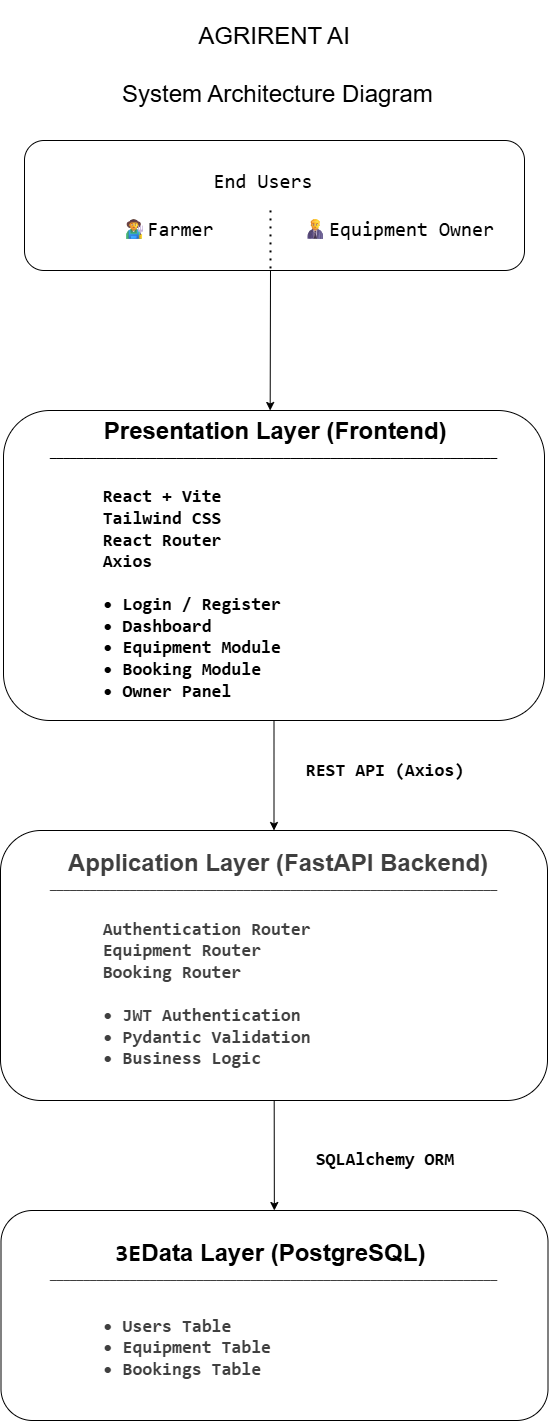

The diagram above was exported from draw.io. Its source (the exported page's mxGraphModel, read from the mxfile embedded in the PNG):
<mxGraphModel dx="1560" dy="365" grid="1" gridSize="10" guides="1" tooltips="1" connect="1" arrows="1" fold="1" page="1" pageScale="1" pageWidth="827" pageHeight="1169" math="0" shadow="0">
  <root>
    <mxCell id="0" />
    <mxCell id="1" parent="0" />
    <mxCell id="2" value="&lt;font style=&quot;font-size: 24px;&quot;&gt; AGRIRENT AI&lt;br/&gt;&lt;br&gt;&amp;nbsp;System Architecture Diagram&lt;/font&gt;" style="text;html=1;align=center;verticalAlign=middle;whiteSpace=wrap;rounded=0;" vertex="1" parent="1">
      <mxGeometry x="234" y="40" width="360" height="130" as="geometry" />
    </mxCell>
    <mxCell id="3" value="&lt;pre&gt;&lt;font style=&quot;font-size: 20px;&quot;&gt;End Users  &lt;br&gt;&lt;br&gt;      👨🌾Farmer        👨💼Equipment Owner&lt;/font&gt;&lt;/pre&gt;" style="rounded=1;whiteSpace=wrap;html=1;" vertex="1" parent="1">
      <mxGeometry x="164" y="180" width="500" height="130" as="geometry" />
    </mxCell>
    <mxCell id="4" value="" style="endArrow=none;dashed=1;html=1;dashPattern=1 3;strokeWidth=2;exitX=0.472;exitY=0.538;exitDx=0;exitDy=0;exitPerimeter=0;" edge="1" parent="1">
      <mxGeometry width="50" height="50" relative="1" as="geometry">
        <mxPoint x="410" y="249.94000000000005" as="sourcePoint" />
        <mxPoint x="410" y="310" as="targetPoint" />
      </mxGeometry>
    </mxCell>
    <mxCell id="5" value="" style="endArrow=classic;html=1;exitX=0.5;exitY=1;exitDx=0;exitDy=0;" edge="1" parent="1">
      <mxGeometry width="50" height="50" relative="1" as="geometry">
        <mxPoint x="410" y="310" as="sourcePoint" />
        <mxPoint x="409.67441860465124" y="450" as="targetPoint" />
      </mxGeometry>
    </mxCell>
    <mxCell id="6" value="&lt;b&gt;&amp;nbsp;&lt;font style=&quot;font-size: 24px;&quot;&gt;Presentation Layer (Frontend)&lt;/font&gt;&lt;/b&gt;&lt;br&gt;&lt;b&gt;___________________________________________________________________&lt;br&gt;&lt;/b&gt;&lt;br&gt;&lt;pre style=&quot;text-align: left;&quot;&gt;&lt;span style=&quot;background-color: transparent;&quot;&gt;&lt;b&gt;&lt;font style=&quot;&quot;&gt;&lt;span style=&quot;font-size: 18px; white-space: pre;&quot;&gt;&#09;&lt;/span&gt;&lt;font style=&quot;font-size: 18px;&quot;&gt;React + Vite&amp;nbsp;&lt;br&gt;&lt;/font&gt;&lt;/font&gt;&lt;/b&gt;&lt;/span&gt;&lt;b&gt;&lt;font style=&quot;font-size: 18px;&quot;&gt;&lt;span style=&quot;white-space: pre;&quot;&gt;&#09;&lt;/span&gt;Tailwind CSS&lt;br&gt;&lt;/font&gt;&lt;/b&gt;&lt;b&gt;&lt;font style=&quot;font-size: 18px;&quot;&gt;&lt;span style=&quot;white-space: pre;&quot;&gt;&#09;&lt;/span&gt;React Router&lt;br&gt;&lt;/font&gt;&lt;/b&gt;&lt;b&gt;&lt;font style=&quot;font-size: 18px;&quot;&gt;&lt;span style=&quot;white-space: pre;&quot;&gt;&#09;&lt;/span&gt;Axios&lt;br&gt;&lt;/font&gt;&lt;/b&gt;&lt;b&gt;&lt;font style=&quot;font-size: 18px;&quot;&gt;&lt;br&gt;&lt;/font&gt;&lt;/b&gt;&lt;b&gt;&lt;font style=&quot;font-size: 18px;&quot;&gt;&lt;span style=&quot;white-space: pre;&quot;&gt;&#09;&lt;/span&gt;• Login / Register&lt;br&gt;&lt;/font&gt;&lt;/b&gt;&lt;b&gt;&lt;font style=&quot;font-size: 18px;&quot;&gt;&lt;span style=&quot;white-space: pre;&quot;&gt;&#09;&lt;/span&gt;• Dashboard&lt;br&gt;&lt;/font&gt;&lt;/b&gt;&lt;b&gt;&lt;font style=&quot;font-size: 18px;&quot;&gt;&lt;span style=&quot;white-space: pre;&quot;&gt;&#09;&lt;/span&gt;• Equipment Module&lt;br&gt;&lt;/font&gt;&lt;/b&gt;&lt;b&gt;&lt;font style=&quot;font-size: 18px;&quot;&gt;&lt;span style=&quot;white-space: pre;&quot;&gt;&#09;&lt;/span&gt;• Booking Module&lt;br&gt;&lt;/font&gt;&lt;/b&gt;&lt;b&gt;&lt;font style=&quot;font-size: 18px;&quot;&gt;&lt;span style=&quot;white-space: pre;&quot;&gt;&#09;&lt;/span&gt;• Owner Panel&amp;nbsp;&lt;/font&gt;&lt;/b&gt;&lt;/pre&gt;" style="rounded=1;whiteSpace=wrap;html=1;" vertex="1" parent="1">
      <mxGeometry x="143" y="450" width="541" height="310" as="geometry" />
    </mxCell>
    <mxCell id="11" value="" style="edgeStyle=none;html=1;" edge="1" parent="1" source="7" target="10">
      <mxGeometry relative="1" as="geometry" />
    </mxCell>
    <mxCell id="7" value="&lt;b style=&quot;color: rgb(63, 63, 63); scrollbar-color: rgb(226, 226, 226) rgb(251, 251, 251);&quot;&gt;&amp;nbsp;&lt;font style=&quot;color: rgb(63, 63, 63); scrollbar-color: rgb(226, 226, 226) rgb(251, 251, 251); font-size: 24px;&quot;&gt; Application Layer (FastAPI Backend)   &lt;/font&gt;&lt;/b&gt;&lt;br style=&quot;color: rgb(63, 63, 63); scrollbar-color: rgb(226, 226, 226) rgb(251, 251, 251);&quot;&gt;&lt;b style=&quot;color: rgb(63, 63, 63); scrollbar-color: rgb(226, 226, 226) rgb(251, 251, 251);&quot;&gt;___________________________________________________________________&lt;br style=&quot;color: rgb(63, 63, 63); scrollbar-color: rgb(226, 226, 226) rgb(251, 251, 251);&quot;&gt;&lt;/b&gt;&lt;br style=&quot;color: rgb(63, 63, 63); scrollbar-color: rgb(226, 226, 226) rgb(251, 251, 251);&quot;&gt;&lt;pre style=&quot;color: rgb(63, 63, 63); scrollbar-color: rgb(226, 226, 226) rgb(251, 251, 251); text-align: left;&quot;&gt;&lt;span style=&quot;color: rgb(63, 63, 63); scrollbar-color: rgb(226, 226, 226) rgb(251, 251, 251); background-color: transparent;&quot;&gt;&lt;b style=&quot;color: rgb(63, 63, 63); scrollbar-color: rgb(226, 226, 226) rgb(251, 251, 251);&quot;&gt;&lt;font style=&quot;color: rgb(63, 63, 63); scrollbar-color: rgb(226, 226, 226) rgb(251, 251, 251);&quot;&gt;&lt;span style=&quot;color: rgb(63, 63, 63); scrollbar-color: rgb(226, 226, 226) rgb(251, 251, 251); font-size: 18px;&quot;&gt;&#09;&lt;/span&gt;&lt;font style=&quot;color: rgb(63, 63, 63); scrollbar-color: rgb(226, 226, 226) rgb(251, 251, 251); font-size: 18px;&quot;&gt;Authentication Router&amp;nbsp;&lt;br style=&quot;color: rgb(63, 63, 63); scrollbar-color: rgb(226, 226, 226) rgb(251, 251, 251);&quot;&gt;&lt;/font&gt;&lt;/font&gt;&lt;/b&gt;&lt;/span&gt;&lt;b style=&quot;color: rgb(63, 63, 63); scrollbar-color: rgb(226, 226, 226) rgb(251, 251, 251);&quot;&gt;&lt;font style=&quot;color: rgb(63, 63, 63); scrollbar-color: rgb(226, 226, 226) rgb(251, 251, 251); font-size: 18px;&quot;&gt;&lt;span style=&quot;color: rgb(63, 63, 63); scrollbar-color: rgb(226, 226, 226) rgb(251, 251, 251);&quot;&gt;&#09;&lt;/span&gt;Equipment Router&lt;br style=&quot;color: rgb(63, 63, 63); scrollbar-color: rgb(226, 226, 226) rgb(251, 251, 251);&quot;&gt;&lt;/font&gt;&lt;/b&gt;&lt;b style=&quot;color: rgb(63, 63, 63); scrollbar-color: rgb(226, 226, 226) rgb(251, 251, 251);&quot;&gt;&lt;font style=&quot;color: rgb(63, 63, 63); scrollbar-color: rgb(226, 226, 226) rgb(251, 251, 251); font-size: 18px;&quot;&gt;&lt;span style=&quot;color: rgb(63, 63, 63); scrollbar-color: rgb(226, 226, 226) rgb(251, 251, 251);&quot;&gt;&#09;&lt;/span&gt;Booking Router&lt;/font&gt;&lt;/b&gt;&lt;b style=&quot;color: rgb(63, 63, 63); scrollbar-color: rgb(226, 226, 226) rgb(251, 251, 251);&quot;&gt;&lt;font style=&quot;color: rgb(63, 63, 63); scrollbar-color: rgb(226, 226, 226) rgb(251, 251, 251); font-size: 18px;&quot;&gt;&lt;br style=&quot;color: rgb(63, 63, 63); scrollbar-color: rgb(226, 226, 226) rgb(251, 251, 251);&quot;&gt;&lt;/font&gt;&lt;/b&gt;&lt;b style=&quot;color: rgb(63, 63, 63); scrollbar-color: rgb(226, 226, 226) rgb(251, 251, 251);&quot;&gt;&lt;font style=&quot;color: rgb(63, 63, 63); scrollbar-color: rgb(226, 226, 226) rgb(251, 251, 251); font-size: 18px;&quot;&gt;&lt;br style=&quot;color: rgb(63, 63, 63); scrollbar-color: rgb(226, 226, 226) rgb(251, 251, 251);&quot;&gt;&lt;/font&gt;&lt;/b&gt;&lt;b style=&quot;color: rgb(63, 63, 63); scrollbar-color: rgb(226, 226, 226) rgb(251, 251, 251);&quot;&gt;&lt;font style=&quot;color: rgb(63, 63, 63); scrollbar-color: rgb(226, 226, 226) rgb(251, 251, 251); font-size: 18px;&quot;&gt;&lt;span style=&quot;color: rgb(63, 63, 63); scrollbar-color: rgb(226, 226, 226) rgb(251, 251, 251);&quot;&gt;&#09;&lt;/span&gt;• JWT Authentication&lt;br style=&quot;color: rgb(63, 63, 63); scrollbar-color: rgb(226, 226, 226) rgb(251, 251, 251);&quot;&gt;&lt;/font&gt;&lt;/b&gt;&lt;b style=&quot;color: rgb(63, 63, 63); scrollbar-color: rgb(226, 226, 226) rgb(251, 251, 251);&quot;&gt;&lt;font style=&quot;color: rgb(63, 63, 63); scrollbar-color: rgb(226, 226, 226) rgb(251, 251, 251); font-size: 18px;&quot;&gt;&lt;span style=&quot;color: rgb(63, 63, 63); scrollbar-color: rgb(226, 226, 226) rgb(251, 251, 251);&quot;&gt;&#09;&lt;/span&gt;• Pydantic Validation&lt;br style=&quot;color: rgb(63, 63, 63); scrollbar-color: rgb(226, 226, 226) rgb(251, 251, 251);&quot;&gt;&lt;/font&gt;&lt;/b&gt;&lt;b style=&quot;color: rgb(63, 63, 63); scrollbar-color: rgb(226, 226, 226) rgb(251, 251, 251);&quot;&gt;&lt;font style=&quot;color: rgb(63, 63, 63); scrollbar-color: rgb(226, 226, 226) rgb(251, 251, 251); font-size: 18px;&quot;&gt;&lt;span style=&quot;color: rgb(63, 63, 63); scrollbar-color: rgb(226, 226, 226) rgb(251, 251, 251);&quot;&gt;&#09;&lt;/span&gt;• Business Logic &lt;/font&gt;&lt;/b&gt;&lt;br&gt;&lt;/pre&gt;" style="rounded=1;whiteSpace=wrap;html=1;" vertex="1" parent="1">
      <mxGeometry x="140" y="870" width="547" height="270" as="geometry" />
    </mxCell>
    <mxCell id="8" value="" style="endArrow=classic;html=1;exitX=0.5;exitY=1;exitDx=0;exitDy=0;entryX=0.5;entryY=0;entryDx=0;entryDy=0;" edge="1" parent="1" source="6" target="7">
      <mxGeometry width="50" height="50" relative="1" as="geometry">
        <mxPoint x="390" y="830" as="sourcePoint" />
        <mxPoint x="440" y="780" as="targetPoint" />
      </mxGeometry>
    </mxCell>
    <mxCell id="10" value="&lt;span style=&quot;font-family: monospace; font-size: 0px; text-align: start; white-space: nowrap;&quot;&gt;&lt;b&gt;%3CmxGraphModel%3E%3Croot%3E%3CmxCell%20id%3D%220%22%2F%3E%3CmxCell%20id%3D%221%22%20parent%3D%220%22%2F%3E%3CmxCell%20id%3D%222%22%20value%3D%22%26lt%3Bb%20style%3D%26quot%3Bcolor%3A%20rgb(63%2C%2063%2C%2063)%3B%20scrollbar-color%3A%20rgb(226%2C%20226%2C%20226)%20rgb(251%2C%20251%2C%20251)%3B%26quot%3B%26gt%3B%26amp%3Bnbsp%3B%26lt%3Bfont%20style%3D%26quot%3Bcolor%3A%20rgb(63%2C%2063%2C%2063)%3B%20scrollbar-color%3A%20rgb(226%2C%20226%2C%20226)%20rgb(251%2C%20251%2C%20251)%3B%20font-size%3A%2024px%3B%26quot%3B%26gt%3B%20Application%20Layer%20(FastAPI%20Backend)%20%20%20%26lt%3B%2Ffont%26gt%3B%26lt%3B%2Fb%26gt%3B%26lt%3Bbr%20style%3D%26quot%3Bcolor%3A%20rgb(63%2C%2063%2C%2063)%3B%20scrollbar-color%3A%20rgb(226%2C%20226%2C%20226)%20rgb(251%2C%20251%2C%20251)%3B%26quot%3B%26gt%3B%26lt%3Bb%20style%3D%26quot%3Bcolor%3A%20rgb(63%2C%2063%2C%2063)%3B%20scrollbar-color%3A%20rgb(226%2C%20226%2C%20226)%20rgb(251%2C%20251%2C%20251)%3B%26quot%3B%26gt%3B___________________________________________________________________%26lt%3Bbr%20style%3D%26quot%3Bcolor%3A%20rgb(63%2C%2063%2C%2063)%3B%20scrollbar-color%3A%20rgb(226%2C%20226%2C%20226)%20rgb(251%2C%20251%2C%20251)%3B%26quot%3B%26gt%3B%26lt%3B%2Fb%26gt%3B%26lt%3Bbr%20style%3D%26quot%3Bcolor%3A%20rgb(63%2C%2063%2C%2063)%3B%20scrollbar-color%3A%20rgb(226%2C%20226%2C%20226)%20rgb(251%2C%20251%2C%20251)%3B%26quot%3B%26gt%3B%26lt%3Bpre%20style%3D%26quot%3Bcolor%3A%20rgb(63%2C%2063%2C%2063)%3B%20scrollbar-color%3A%20rgb(226%2C%20226%2C%20226)%20rgb(251%2C%20251%2C%20251)%3B%20text-align%3A%20left%3B%26quot%3B%26gt%3B%26lt%3Bspan%20style%3D%26quot%3Bcolor%3A%20rgb(63%2C%2063%2C%2063)%3B%20scrollbar-color%3A%20rgb(226%2C%20226%2C%20226)%20rgb(251%2C%20251%2C%20251)%3B%20background-color%3A%20transparent%3B%26quot%3B%26gt%3B%26lt%3Bb%20style%3D%26quot%3Bcolor%3A%20rgb(63%2C%2063%2C%2063)%3B%20scrollbar-color%3A%20rgb(226%2C%20226%2C%20226)%20rgb(251%2C%20251%2C%20251)%3B%26quot%3B%26gt%3B%26lt%3Bfont%20style%3D%26quot%3Bcolor%3A%20rgb(63%2C%2063%2C%2063)%3B%20scrollbar-color%3A%20rgb(226%2C%20226%2C%20226)%20rgb(251%2C%20251%2C%20251)%3B%26quot%3B%26gt%3B%26lt%3Bspan%20style%3D%26quot%3Bcolor%3A%20rgb(63%2C%2063%2C%2063)%3B%20scrollbar-color%3A%20rgb(226%2C%20226%2C%20226)%20rgb(251%2C%20251%2C%20251)%3B%20font-size%3A%2018px%3B%26quot%3B%26gt%3B%26%239%3B%26lt%3B%2Fspan%26gt%3B%26lt%3Bfont%20style%3D%26quot%3Bcolor%3A%20rgb(63%2C%2063%2C%2063)%3B%20scrollbar-color%3A%20rgb(226%2C%20226%2C%20226)%20rgb(251%2C%20251%2C%20251)%3B%20font-size%3A%2018px%3B%26quot%3B%26gt%3BAuthentication%20Router%26amp%3Bnbsp%3B%26lt%3Bbr%20style%3D%26quot%3Bcolor%3A%20rgb(63%2C%2063%2C%2063)%3B%20scrollbar-color%3A%20rgb(226%2C%20226%2C%20226)%20rgb(251%2C%20251%2C%20251)%3B%26quot%3B%26gt%3B%26lt%3B%2Ffont%26gt%3B%26lt%3B%2Ffont%26gt%3B%26lt%3B%2Fb%26gt%3B%26lt%3B%2Fspan%26gt%3B%26lt%3Bb%20style%3D%26quot%3Bcolor%3A%20rgb(63%2C%2063%2C%2063)%3B%20scrollbar-color%3A%20rgb(226%2C%20226%2C%20226)%20rgb(251%2C%20251%2C%20251)%3B%26quot%3B%26gt%3B%26lt%3Bfont%20style%3D%26quot%3Bcolor%3A%20rgb(63%2C%2063%2C%2063)%3B%20scrollbar-color%3A%20rgb(226%2C%20226%2C%20226)%20rgb(251%2C%20251%2C%20251)%3B%20font-size%3A%2018px%3B%26quot%3B%26gt%3B%26lt%3Bspan%20style%3D%26quot%3Bcolor%3A%20rgb(63%2C%2063%2C%2063)%3B%20scrollbar-color%3A%20rgb(226%2C%20226%2C%20226)%20rgb(251%2C%20251%2C%20251)%3B%26quot%3B%26gt%3B%26%239%3B%26lt%3B%2Fspan%26gt%3BEquipment%20Router%26lt%3Bbr%20style%3D%26quot%3Bcolor%3A%20rgb(63%2C%2063%2C%2063)%3B%20scrollbar-color%3A%20rgb(226%2C%20226%2C%20226)%20rgb(251%2C%20251%2C%20251)%3B%26quot%3B%26gt%3B%26lt%3B%2Ffont%26gt%3B%26lt%3B%2Fb%26gt%3B%26lt%3Bb%20style%3D%26quot%3Bcolor%3A%20rgb(63%2C%2063%2C%2063)%3B%20scrollbar-color%3A%20rgb(226%2C%20226%2C%20226)%20rgb(251%2C%20251%2C%20251)%3B%26quot%3B%26gt%3B%26lt%3Bfont%20style%3D%26quot%3Bcolor%3A%20rgb(63%2C%2063%2C%2063)%3B%20scrollbar-color%3A%20rgb(226%2C%20226%2C%20226)%20rgb(251%2C%20251%2C%20251)%3B%20font-size%3A%2018px%3B%26quot%3B%26gt%3B%26lt%3Bspan%20style%3D%26quot%3Bcolor%3A%20rgb(63%2C%2063%2C%2063)%3B%20scrollbar-color%3A%20rgb(226%2C%20226%2C%20226)%20rgb(251%2C%20251%2C%20251)%3B%26quot%3B%26gt%3B%26%239%3B%26lt%3B%2Fspan%26gt%3BBooking%20Router%26lt%3B%2Ffont%26gt%3B%26lt%3B%2Fb%26gt%3B%26lt%3Bb%20style%3D%26quot%3Bcolor%3A%20rgb(63%2C%2063%2C%2063)%3B%20scrollbar-color%3A%20rgb(226%2C%20226%2C%20226)%20rgb(251%2C%20251%2C%20251)%3B%26quot%3B%26gt%3B%26lt%3Bfont%20style%3D%26quot%3Bcolor%3A%20rgb(63%2C%2063%2C%2063)%3B%20scrollbar-color%3A%20rgb(226%2C%20226%2C%20226)%20rgb(251%2C%20251%2C%20251)%3B%20font-size%3A%2018px%3B%26quot%3B%26gt%3B%26lt%3Bbr%20style%3D%26quot%3Bcolor%3A%20rgb(63%2C%2063%2C%2063)%3B%20scrollbar-color%3A%20rgb(226%2C%20226%2C%20226)%20rgb(251%2C%20251%2C%20251)%3B%26quot%3B%26gt%3B%26lt%3B%2Ffont%26gt%3B%26lt%3B%2Fb%26gt%3B%26lt%3Bb%20style%3D%26quot%3Bcolor%3A%20rgb(63%2C%2063%2C%2063)%3B%20scrollbar-color%3A%20rgb(226%2C%20226%2C%20226)%20rgb(251%2C%20251%2C%20251)%3B%26quot%3B%26gt%3B%26lt%3Bfont%20style%3D%26quot%3Bcolor%3A%20rgb(63%2C%2063%2C%2063)%3B%20scrollbar-color%3A%20rgb(226%2C%20226%2C%20226)%20rgb(251%2C%20251%2C%20251)%3B%20font-size%3A%2018px%3B%26quot%3B%26gt%3B%26lt%3Bbr%20style%3D%26quot%3Bcolor%3A%20rgb(63%2C%2063%2C%2063)%3B%20scrollbar-color%3A%20rgb(226%2C%20226%2C%20226)%20rgb(251%2C%20251%2C%20251)%3B%26quot%3B%26gt%3B%26lt%3B%2Ffont%26gt%3B%26lt%3B%2Fb%26gt%3B%26lt%3Bb%20style%3D%26quot%3Bcolor%3A%20rgb(63%2C%2063%2C%2063)%3B%20scrollbar-color%3A%20rgb(226%2C%20226%2C%20226)%20rgb(251%2C%20251%2C%20251)%3B%26quot%3B%26gt%3B%26lt%3Bfont%20style%3D%26quot%3Bcolor%3A%20rgb(63%2C%2063%2C%2063)%3B%20scrollbar-color%3A%20rgb(226%2C%20226%2C%20226)%20rgb(251%2C%20251%2C%20251)%3B%20font-size%3A%2018px%3B%26quot%3B%26gt%3B%26lt%3Bspan%20style%3D%26quot%3Bcolor%3A%20rgb(63%2C%2063%2C%2063)%3B%20scrollbar-color%3A%20rgb(226%2C%20226%2C%20226)%20rgb(251%2C%20251%2C%20251)%3B%26quot%3B%26gt%3B%26%239%3B%26lt%3B%2Fspan%26gt%3B%E2%80%A2%20JWT%20Authentication%26lt%3Bbr%20style%3D%26quot%3Bcolor%3A%20rgb(63%2C%2063%2C%2063)%3B%20scrollbar-color%3A%20rgb(226%2C%20226%2C%20226)%20rgb(251%2C%20251%2C%20251)%3B%26quot%3B%26gt%3B%26lt%3B%2Ffont%26gt%3B%26lt%3B%2Fb%26gt%3B%26lt%3Bb%20style%3D%26quot%3Bcolor%3A%20rgb(63%2C%2063%2C%2063)%3B%20scrollbar-color%3A%20rgb(226%2C%20226%2C%20226)%20rgb(251%2C%20251%2C%20251)%3B%26quot%3B%26gt%3B%26lt%3Bfont%20style%3D%26quot%3Bcolor%3A%20rgb(63%2C%2063%2C%2063)%3B%20scrollbar-color%3A%20rgb(226%2C%20226%2C%20226)%20rgb(251%2C%20251%2C%20251)%3B%20font-size%3A%2018px%3B%26quot%3B%26gt%3B%26lt%3Bspan%20style%3D%26quot%3Bcolor%3A%20rgb(63%2C%2063%2C%2063)%3B%20scrollbar-color%3A%20rgb(226%2C%20226%2C%20226)%20rgb(251%2C%20251%2C%20251)%3B%26quot%3B%26gt%3B%26%239%3B%26lt%3B%2Fspan%26gt%3B%E2%80%A2%20Pydantic%20Validation%26lt%3Bbr%20style%3D%26quot%3Bcolor%3A%20rgb(63%2C%2063%2C%2063)%3B%20scrollbar-color%3A%20rgb(226%2C%20226%2C%20226)%20rgb(251%2C%20251%2C%20251)%3B%26quot%3B%26gt%3B%26lt%3B%2Ffont%26gt%3B%26lt%3B%2Fb%26gt%3B%26lt%3Bb%20style%3D%26quot%3Bcolor%3A%20rgb(63%2C%2063%2C%2063)%3B%20scrollbar-color%3A%20rgb(226%2C%20226%2C%20226)%20rgb(251%2C%20251%2C%20251)%3B%26quot%3B%26gt%3B%26lt%3Bfont%20style%3D%26quot%3Bcolor%3A%20rgb(63%2C%2063%2C%2063)%3B%20scrollbar-color%3A%20rgb(226%2C%20226%2C%20226)%20rgb(251%2C%20251%2C%20251)%3B%20font-size%3A%2018px%3B%26quot%3B%26gt%3B%26lt%3Bspan%20style%3D%26quot%3Bcolor%3A%20rgb(63%2C%2063%2C%2063)%3B%20scrollbar-color%3A%20rgb(226%2C%20226%2C%20226)%20rgb(251%2C%20251%2C%20251)%3B%26quot%3B%26gt%3B%26%239%3B%26lt%3B%2Fspan%26gt%3B%E2%80%A2%20Business%20Logic%20%26lt%3B%2Ffont%26gt%3B%26lt%3B%2Fb%26gt%3B%26lt%3Bbr%26gt%3B%26lt%3B%2Fpre%26gt%3B%22%20style%3D%22rounded%3D1%3BwhiteSpace%3Dwrap%3Bhtml%3D1%3B%22%20vertex%3D%221%22%20parent%3D%221%22%3E%3CmxGeometry%20x%3D%22140%22%20y%3D%22870%22%20width%3D%22547%22%20height%3D%22270%22%20as%3D%22geometry%22%2F%3E%3C%2FmxCell%3E%3C%2Froot%3E%3C%2FmxGraphModel%&lt;/b&gt;&lt;/span&gt;&lt;font style=&quot;font-size: 24px;&quot;&gt;&lt;b&gt;&lt;span style=&quot;font-family: monospace; text-align: start; white-space: nowrap;&quot;&gt;3E&lt;/span&gt;Data Layer (PostgreSQL)&lt;/b&gt;&amp;nbsp;&lt;br style=&quot;color: rgb(63, 63, 63); scrollbar-color: rgb(226, 226, 226) rgb(251, 251, 251);&quot;&gt;&lt;/font&gt;&lt;span style=&quot;color: rgb(63, 63, 63); scrollbar-color: rgb(226, 226, 226) rgb(251, 251, 251);&quot;&gt;&lt;b&gt;___________________________________________________________________&lt;br style=&quot;color: rgb(63, 63, 63); scrollbar-color: rgb(226, 226, 226) rgb(251, 251, 251);&quot;&gt;&lt;/b&gt;&lt;/span&gt;&lt;pre style=&quot;color: rgb(63, 63, 63); scrollbar-color: rgb(226, 226, 226) rgb(251, 251, 251); text-align: left;&quot;&gt;&lt;b style=&quot;color: rgb(63, 63, 63); scrollbar-color: rgb(226, 226, 226) rgb(251, 251, 251);&quot;&gt;&lt;font style=&quot;color: rgb(63, 63, 63); scrollbar-color: rgb(226, 226, 226) rgb(251, 251, 251); font-size: 18px;&quot;&gt;&lt;br style=&quot;color: rgb(63, 63, 63); scrollbar-color: rgb(226, 226, 226) rgb(251, 251, 251);&quot;&gt;&lt;/font&gt;&lt;/b&gt;&lt;b style=&quot;color: rgb(63, 63, 63); scrollbar-color: rgb(226, 226, 226) rgb(251, 251, 251);&quot;&gt;&lt;font style=&quot;color: rgb(63, 63, 63); scrollbar-color: rgb(226, 226, 226) rgb(251, 251, 251); font-size: 18px;&quot;&gt;&lt;span style=&quot;color: rgb(63, 63, 63); scrollbar-color: rgb(226, 226, 226) rgb(251, 251, 251);&quot;&gt;&#09;&lt;/span&gt;• Users Table &lt;br style=&quot;color: rgb(63, 63, 63); scrollbar-color: rgb(226, 226, 226) rgb(251, 251, 251);&quot;&gt;&lt;/font&gt;&lt;/b&gt;&lt;b style=&quot;color: rgb(63, 63, 63); scrollbar-color: rgb(226, 226, 226) rgb(251, 251, 251);&quot;&gt;&lt;font style=&quot;color: rgb(63, 63, 63); scrollbar-color: rgb(226, 226, 226) rgb(251, 251, 251); font-size: 18px;&quot;&gt;&lt;span style=&quot;color: rgb(63, 63, 63); scrollbar-color: rgb(226, 226, 226) rgb(251, 251, 251);&quot;&gt;&#09;&lt;/span&gt;• Equipment Table&lt;br style=&quot;color: rgb(63, 63, 63); scrollbar-color: rgb(226, 226, 226) rgb(251, 251, 251);&quot;&gt;&lt;/font&gt;&lt;/b&gt;&lt;b style=&quot;color: rgb(63, 63, 63); scrollbar-color: rgb(226, 226, 226) rgb(251, 251, 251);&quot;&gt;&lt;font style=&quot;color: rgb(63, 63, 63); scrollbar-color: rgb(226, 226, 226) rgb(251, 251, 251); font-size: 18px;&quot;&gt;&lt;span style=&quot;color: rgb(63, 63, 63); scrollbar-color: rgb(226, 226, 226) rgb(251, 251, 251);&quot;&gt;&#09;&lt;/span&gt;• Bookings Table  &lt;/font&gt;&lt;/b&gt;&lt;br&gt;&lt;/pre&gt;" style="rounded=1;whiteSpace=wrap;html=1;" vertex="1" parent="1">
      <mxGeometry x="140.5" y="1250" width="547" height="210" as="geometry" />
    </mxCell>
    <mxCell id="12" value="&lt;pre&gt;&lt;b&gt;&lt;font style=&quot;font-size: 18px;&quot;&gt;SQLAlchemy ORM&lt;/font&gt;&lt;/b&gt;&lt;/pre&gt;" style="text;html=1;align=center;verticalAlign=middle;whiteSpace=wrap;rounded=0;" vertex="1" parent="1">
      <mxGeometry x="440" y="1169" width="170" height="60" as="geometry" />
    </mxCell>
    <mxCell id="13" value="&lt;pre&gt;&lt;font style=&quot;font-size: 18px;&quot;&gt;&lt;b&gt;REST API (Axios)&lt;/b&gt;&lt;/font&gt;&lt;/pre&gt;" style="text;html=1;align=center;verticalAlign=middle;whiteSpace=wrap;rounded=0;" vertex="1" parent="1">
      <mxGeometry x="440" y="780" width="170" height="60" as="geometry" />
    </mxCell>
  </root>
</mxGraphModel>